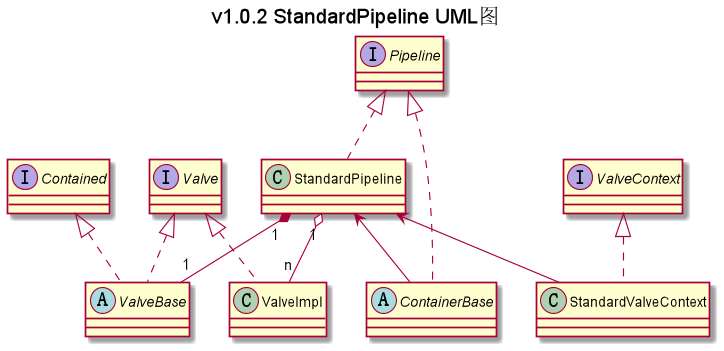

The diagram above was rendered by PlantUML. Its source (embedded in the PNG):
@startuml
title v1.0.2 StandardPipeline UML图

interface Contained
interface Pipeline
interface Valve
interface ValveContext
abstract class ValveBase
abstract class ContainerBase
class StandardPipeline
class StandardValveContext
class ValveImpl

Contained <|.. ValveBase
Valve <|.. ValveBase
Valve <|.. ValveImpl
ValveContext <|.. StandardValveContext
Pipeline <|.. StandardPipeline
Pipeline <|.. ContainerBase
StandardPipeline <-- ContainerBase
StandardPipeline <-- StandardValveContext
StandardPipeline "1" *-- "1" ValveBase
StandardPipeline "1" o-- "n" ValveImpl

@enduml